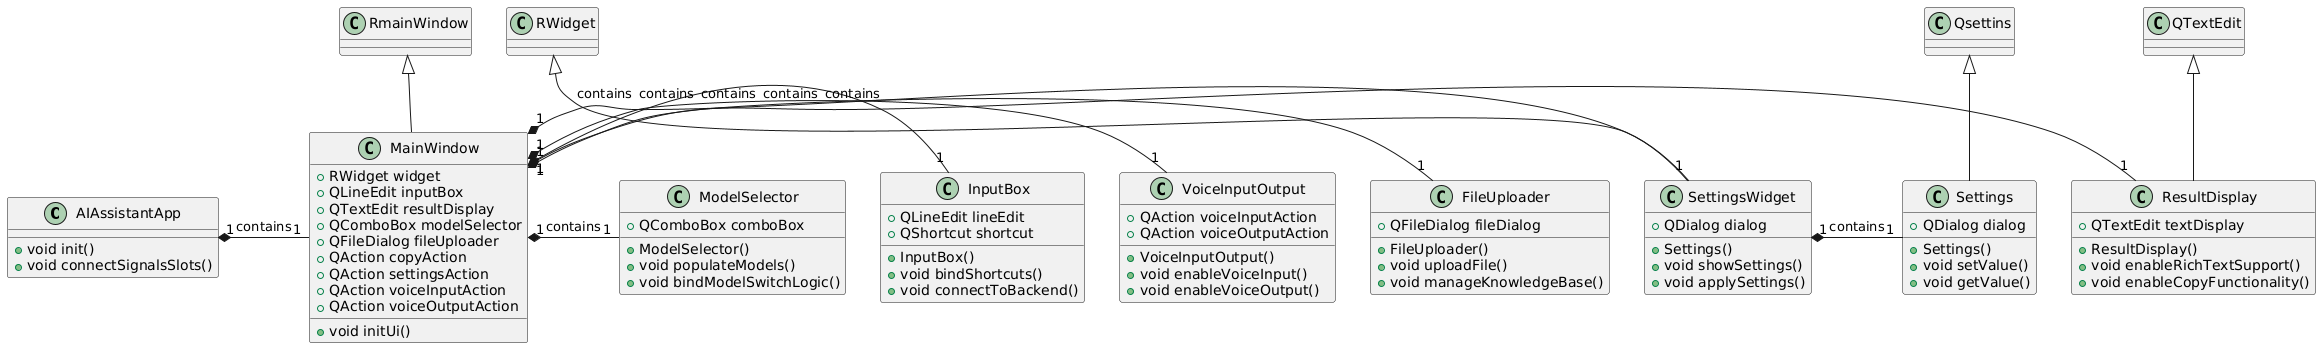

The diagram above was rendered by PlantUML. Its source (embedded in the PNG):
@startuml
class AIAssistantApp {
 
  +void init()
  +void connectSignalsSlots()
}

class MainWindow extends RmainWindow {
  +RWidget widget
  +QLineEdit inputBox
  +QTextEdit resultDisplay
  +QComboBox modelSelector
  +QFileDialog fileUploader
  +QAction copyAction
  +QAction settingsAction
  +QAction voiceInputAction
  +QAction voiceOutputAction
  
  +void initUi()
}

class InputBox  {
  +QLineEdit lineEdit
  +QShortcut shortcut
  
  +InputBox()
  +void bindShortcuts()
  +void connectToBackend()
}

class ResultDisplay extends QTextEdit {
  +QTextEdit textDisplay
  
  +ResultDisplay()
  +void enableRichTextSupport()
  +void enableCopyFunctionality()
}

class ModelSelector {
  +QComboBox comboBox
  
  +ModelSelector()
  +void populateModels()
  +void bindModelSwitchLogic()
}

class FileUploader {
  +QFileDialog fileDialog
  
  +FileUploader()
  +void uploadFile()
  +void manageKnowledgeBase()
}

class SettingsWidget extends RWidget {
  +QDialog dialog
  
  +Settings()
  +void showSettings()
  +void applySettings()
}

class Settings extends Qsettins {
  +QDialog dialog
  
  +Settings()
  +void setValue()
  +void getValue()
}

class VoiceInputOutput  {
  +QAction voiceInputAction
  +QAction voiceOutputAction
  
  +VoiceInputOutput()
  +void enableVoiceInput()
  +void enableVoiceOutput()
}

AIAssistantApp "1" *- "1" MainWindow : contains
MainWindow "1" *- "1" InputBox : contains
MainWindow "1" *- "1" SettingsWidget : contains
SettingsWidget "1" *- "1" Settings : contains
MainWindow "1" *- "1" ResultDisplay : contains
MainWindow "1" *- "1" ModelSelector : contains
MainWindow "1" *- "1" FileUploader : contains
MainWindow "1" *- "1" VoiceInputOutput : contains
@enduml